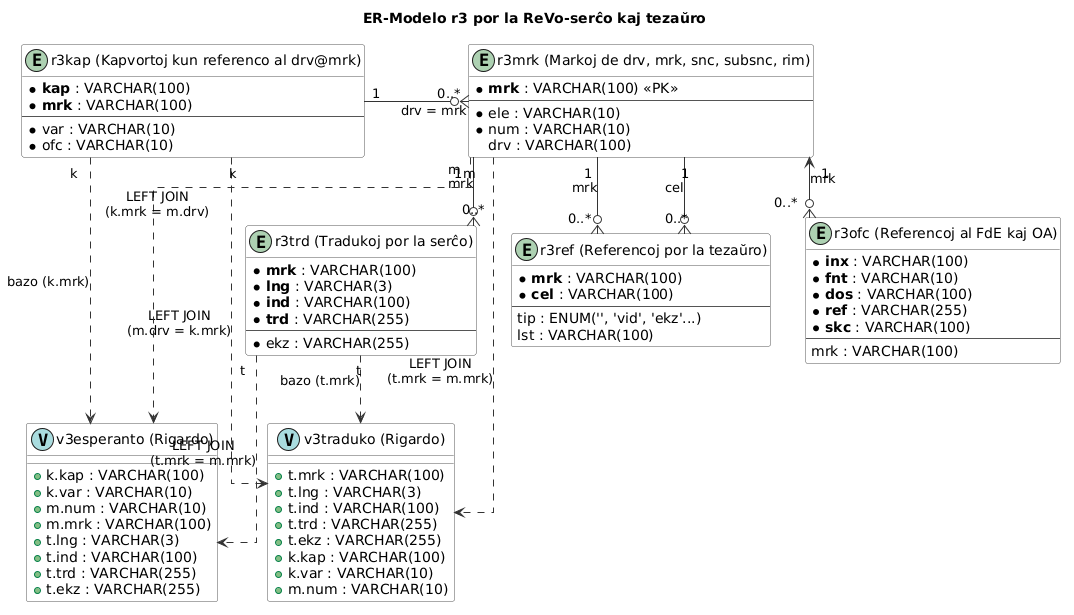

The diagram above was rendered by PlantUML. Its source (embedded in the PNG):
@startuml
' --- Agordoj por pli bona aspekto ---
skinparam changelog hide
skinparam linetype ortho
skinparam shadowing false
skinparam class {
    BackgroundColor White
    ArrowColor #333333
    BorderColor #555555
}

title ER-Modelo r3 por la ReVo-serĉo kaj tezaŭro

' --- 1. Bazaj Fontotabeloj (Fizikaj Tabeloj) ---

entity "r3kap (Kapvortoj kun referenco al drv@mrk)" as r3kap {
    * **kap** : VARCHAR(100)
    * **mrk** : VARCHAR(100)
    --
    * var : VARCHAR(10)
    * ofc : VARCHAR(10)
}

entity "r3mrk (Markoj de drv, mrk, snc, subsnc, rim)" as r3mrk {
    * **mrk** : VARCHAR(100) <<PK>>
    --
    * ele : VARCHAR(10)
    * num : VARCHAR(10)
    drv : VARCHAR(100)
}

entity "r3ref (Referencoj por la tezaŭro)" as r3ref {
    * **mrk** : VARCHAR(100)
    * **cel** : VARCHAR(100)
    --
    tip : ENUM('', 'vid', 'ekz'...)
    lst : VARCHAR(100)
}

entity "r3trd (Tradukoj por la serĉo)" as r3trd {
    * **mrk** : VARCHAR(100)
    * **lng** : VARCHAR(3)
    * **ind** : VARCHAR(100)
    * **trd** : VARCHAR(255)
    --
    * ekz : VARCHAR(255)
}

entity "r3ofc (Referencoj al FdE kaj OA)" as r3ofc {
    * **inx** : VARCHAR(100)
    * **fnt** : VARCHAR(10)
    * **dos** : VARCHAR(100)
    * **ref** : VARCHAR(255)
    * **skc** : VARCHAR(100)
    --
    mrk : VARCHAR(100)
}

' --- 2. Rigardoj ---

entity "v3traduko (Rigardo)" as v3traduko << (V, #A9DCDF) >> {
    + t.mrk : VARCHAR(100)
    + t.lng : VARCHAR(3)
    + t.ind : VARCHAR(100)
    + t.trd : VARCHAR(255)
    + t.ekz : VARCHAR(255)
    + k.kap : VARCHAR(100)
    + k.var : VARCHAR(10)
    + m.num : VARCHAR(10)
}

entity "v3esperanto (Rigardo)" as v3esperanto << (V, #A9DCDF) >> {
    + k.kap : VARCHAR(100)
    + k.var : VARCHAR(10)
    + m.num : VARCHAR(10)
    + m.mrk : VARCHAR(100)
    + t.lng : VARCHAR(3)
    + t.ind : VARCHAR(100)
    + t.trd : VARCHAR(255)
    + t.ekz : VARCHAR(255)
}


' --- Rilatoj inter Fizikaj Tabeloj ---

r3kap "1" -right-o{ "0..*" r3mrk : "drv = mrk"
r3mrk "1" --o{ "0..*" r3ref : "mrk"
r3mrk "1" --o{ "0..*" r3ref : "cel"
r3mrk "1" --o{ "0..*" r3trd : "mrk"
r3mrk "1" <--o{ "0..*" r3ofc : "mrk"


' --- Rilatoj (Dependecoj) de la Rigardoj al la Fontotabeloj ---

' Dependecoj por v3traduko
r3trd "t" ..> v3traduko : "bazo (t.mrk)"
r3mrk "m" ..> v3traduko : "LEFT JOIN\n(t.mrk = m.mrk)"
r3kap "k" ..> v3traduko : "LEFT JOIN\n(m.drv = k.mrk)"

' Dependecoj por v3esperanto
r3kap "k" ..> v3esperanto : "bazo (k.mrk)"
r3mrk "m" ..> v3esperanto : "LEFT JOIN\n(k.mrk = m.drv)"
r3trd "t" ..> v3esperanto : "LEFT JOIN\n(t.mrk = m.mrk)"
@enduml